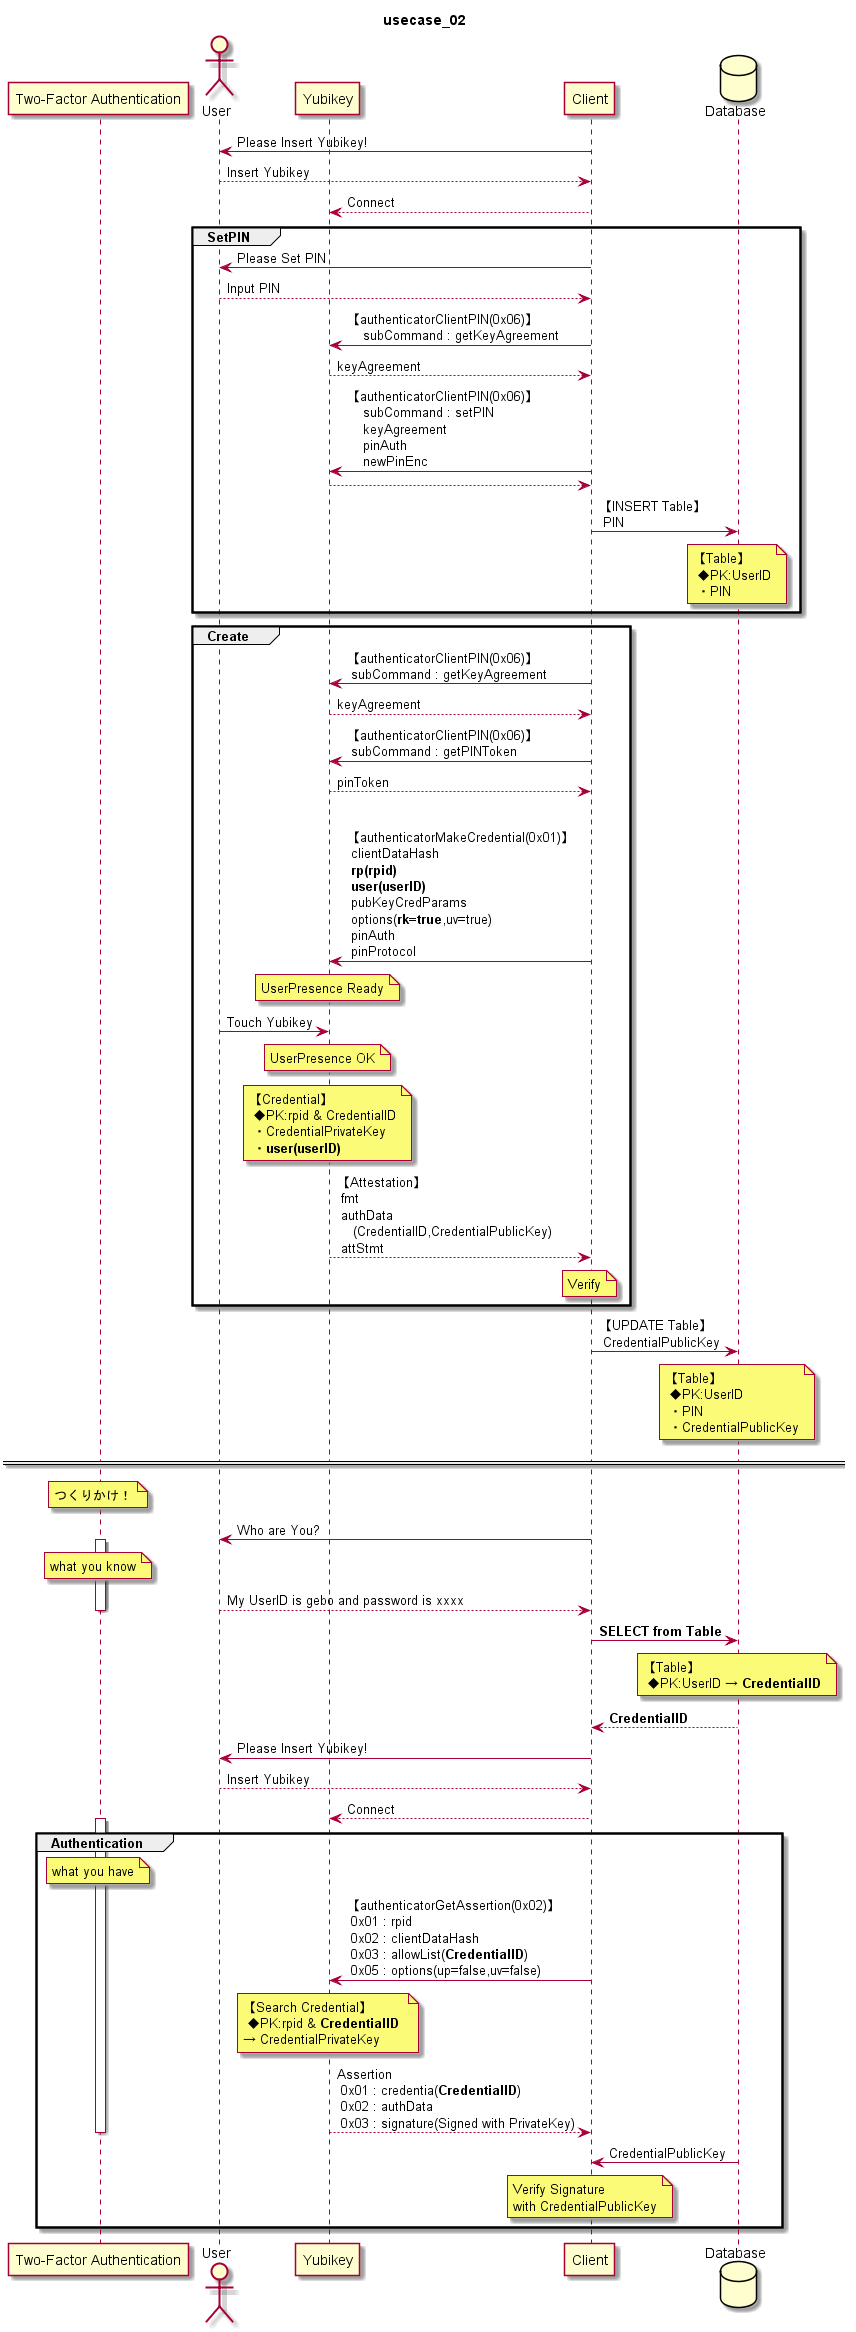

The diagram above was rendered by PlantUML. Its source (embedded in the PNG):
@startuml
title usecase_02 

participant "Two-Factor Authentication" as Auth
actor "User" as User
participant "Yubikey" as Yubikey
participant "Client" as Client
database "Database" as Database

User <- Client : Please Insert Yubikey!
User --> Client : Insert Yubikey
Yubikey <-- Client : Connect

group SetPIN
    User <- Client : Please Set PIN
    User --> Client : Input PIN

    Client -> Yubikey:【authenticatorClientPIN(0x06)】\n    subCommand : getKeyAgreement
    Client <-- Yubikey:keyAgreement

    Client -> Yubikey:【authenticatorClientPIN(0x06)】\n    subCommand : setPIN\n    keyAgreement \n    pinAuth\n    newPinEnc
    Client <-- Yubikey: 

    Client -> Database :【INSERT Table】\n PIN
    note over Database:【Table】\n ◆PK:UserID\n ・PIN
end

group Create
    Client -> Yubikey:【authenticatorClientPIN(0x06)】\n subCommand : getKeyAgreement
    Client <-- Yubikey:keyAgreement

    Client -> Yubikey:【authenticatorClientPIN(0x06)】\n subCommand : getPINToken
    Client <-- Yubikey:pinToken
    |||
    Client -> Yubikey: 【authenticatorMakeCredential(0x01)】\n clientDataHash\n **rp(rpid)**\n **user(userID)**\n pubKeyCredParams\n options(**rk=true**,uv=true)\n pinAuth\n pinProtocol

    note over Yubikey:UserPresence Ready
    User -> Yubikey :Touch Yubikey

    note over Yubikey:UserPresence OK

    note over Yubikey:【Credential】\n ◆PK:rpid & CredentialID\n ・CredentialPrivateKey\n ・**user(userID)**

    Client <-- Yubikey: 【Attestation】\n fmt\n authData\n    (CredentialID,CredentialPublicKey)\n attStmt
    note over Client:Verify
end 

Client -> Database :【UPDATE Table】\n CredentialPublicKey
note over Database:【Table】\n ◆PK:UserID\n ・PIN\n ・CredentialPublicKey

==  ==

note over Auth:つくりかけ！

User <- Client : Who are You?
activate Auth
note over Auth:what you know
User --> Client : My UserID is gebo and password is xxxx
deactivate Auth
Client -> Database : **SELECT from Table**
note over Database:【Table】\n ◆PK:UserID → **CredentialID**
Client <-- Database : **CredentialID**

User <- Client : Please Insert Yubikey!
User --> Client : Insert Yubikey
Yubikey <-- Client : Connect

group Authentication

activate Auth
note over Auth:what you have
Client -> Yubikey : 【authenticatorGetAssertion(0x02)】\n 0x01 : rpid\n 0x02 : clientDataHash\n 0x03 : allowList(**CredentialID**)\n 0x05 : options(up=false,uv=false)

note over Yubikey:【Search Credential】\n ◆PK:rpid & **CredentialID** \n→ CredentialPrivateKey

Client <-- Yubikey: Assertion\n 0x01 : credentia(**CredentialID**)\n 0x02 : authData\n 0x03 : signature(Signed with PrivateKey)
deactivate Auth

Client <- Database : CredentialPublicKey

note over Client:Verify Signature \nwith CredentialPublicKey

end

@enduml